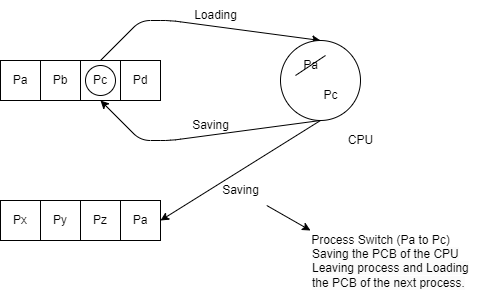

The diagram above was exported from draw.io. Its source (the exported page's mxGraphModel, read from the mxfile embedded in the PNG):
<mxGraphModel dx="657" dy="827" grid="1" gridSize="10" guides="1" tooltips="1" connect="1" arrows="1" fold="1" page="1" pageScale="1" pageWidth="850" pageHeight="1100" math="0" shadow="0">
  <root>
    <mxCell id="0" />
    <mxCell id="1" parent="0" />
    <mxCell id="2" value="Pa" style="whiteSpace=wrap;html=1;aspect=fixed;" vertex="1" parent="1">
      <mxGeometry x="80" y="200" width="40" height="40" as="geometry" />
    </mxCell>
    <mxCell id="3" value="Pb" style="whiteSpace=wrap;html=1;aspect=fixed;" vertex="1" parent="1">
      <mxGeometry x="120" y="200" width="40" height="40" as="geometry" />
    </mxCell>
    <mxCell id="7" style="edgeStyle=none;html=1;exitX=0.5;exitY=0;exitDx=0;exitDy=0;entryX=0.5;entryY=0;entryDx=0;entryDy=0;" edge="1" parent="1" source="4" target="6">
      <mxGeometry relative="1" as="geometry">
        <Array as="points">
          <mxPoint x="220" y="160" />
          <mxPoint x="250" y="160" />
        </Array>
      </mxGeometry>
    </mxCell>
    <mxCell id="4" value="Pc" style="whiteSpace=wrap;html=1;aspect=fixed;" vertex="1" parent="1">
      <mxGeometry x="160" y="200" width="40" height="40" as="geometry" />
    </mxCell>
    <mxCell id="5" value="Pd" style="whiteSpace=wrap;html=1;aspect=fixed;" vertex="1" parent="1">
      <mxGeometry x="200" y="200" width="40" height="40" as="geometry" />
    </mxCell>
    <mxCell id="10" style="edgeStyle=none;html=1;exitX=0.5;exitY=1;exitDx=0;exitDy=0;entryX=0.5;entryY=1;entryDx=0;entryDy=0;" edge="1" parent="1" source="6" target="4">
      <mxGeometry relative="1" as="geometry">
        <Array as="points">
          <mxPoint x="250" y="280" />
          <mxPoint x="220" y="280" />
        </Array>
      </mxGeometry>
    </mxCell>
    <mxCell id="11" style="edgeStyle=none;html=1;exitX=0.5;exitY=1;exitDx=0;exitDy=0;" edge="1" parent="1" source="6">
      <mxGeometry relative="1" as="geometry">
        <mxPoint x="240" y="360" as="targetPoint" />
      </mxGeometry>
    </mxCell>
    <mxCell id="6" value="" style="ellipse;whiteSpace=wrap;html=1;aspect=fixed;" vertex="1" parent="1">
      <mxGeometry x="360" y="180" width="80" height="80" as="geometry" />
    </mxCell>
    <mxCell id="9" value="" style="ellipse;whiteSpace=wrap;html=1;aspect=fixed;fillColor=none;" vertex="1" parent="1">
      <mxGeometry x="165" y="205" width="30" height="30" as="geometry" />
    </mxCell>
    <mxCell id="8" value="CPU" style="text;html=1;align=center;verticalAlign=middle;resizable=0;points=[];autosize=1;strokeColor=none;fillColor=none;" vertex="1" parent="1">
      <mxGeometry x="415" y="265" width="50" height="30" as="geometry" />
    </mxCell>
    <mxCell id="12" value="Px" style="whiteSpace=wrap;html=1;aspect=fixed;" vertex="1" parent="1">
      <mxGeometry x="80" y="340" width="40" height="40" as="geometry" />
    </mxCell>
    <mxCell id="13" value="Py" style="whiteSpace=wrap;html=1;aspect=fixed;" vertex="1" parent="1">
      <mxGeometry x="120" y="340" width="40" height="40" as="geometry" />
    </mxCell>
    <mxCell id="14" value="Pz" style="whiteSpace=wrap;html=1;aspect=fixed;" vertex="1" parent="1">
      <mxGeometry x="160" y="340" width="40" height="40" as="geometry" />
    </mxCell>
    <mxCell id="15" value="Pa" style="whiteSpace=wrap;html=1;aspect=fixed;" vertex="1" parent="1">
      <mxGeometry x="200" y="340" width="40" height="40" as="geometry" />
    </mxCell>
    <mxCell id="18" value="Pa" style="text;html=1;align=center;verticalAlign=middle;resizable=0;points=[];autosize=1;strokeColor=none;fillColor=none;" vertex="1" parent="1">
      <mxGeometry x="370" y="190" width="40" height="30" as="geometry" />
    </mxCell>
    <mxCell id="19" value="Pc" style="text;html=1;align=center;verticalAlign=middle;resizable=0;points=[];autosize=1;strokeColor=none;fillColor=none;" vertex="1" parent="1">
      <mxGeometry x="390" y="220" width="40" height="30" as="geometry" />
    </mxCell>
    <mxCell id="20" value="" style="endArrow=none;html=1;" edge="1" parent="1">
      <mxGeometry width="50" height="50" relative="1" as="geometry">
        <mxPoint x="375" y="215" as="sourcePoint" />
        <mxPoint x="405" y="195" as="targetPoint" />
      </mxGeometry>
    </mxCell>
    <mxCell id="21" value="Loading" style="text;html=1;align=center;verticalAlign=middle;resizable=0;points=[];autosize=1;strokeColor=none;fillColor=none;" vertex="1" parent="1">
      <mxGeometry x="260" y="140" width="70" height="30" as="geometry" />
    </mxCell>
    <mxCell id="22" value="Saving" style="text;html=1;align=center;verticalAlign=middle;resizable=0;points=[];autosize=1;strokeColor=none;fillColor=none;" vertex="1" parent="1">
      <mxGeometry x="260" y="250" width="60" height="30" as="geometry" />
    </mxCell>
    <mxCell id="24" style="edgeStyle=none;html=1;" edge="1" parent="1" source="23">
      <mxGeometry relative="1" as="geometry">
        <mxPoint x="390" y="370" as="targetPoint" />
      </mxGeometry>
    </mxCell>
    <mxCell id="23" value="Saving" style="text;html=1;align=center;verticalAlign=middle;resizable=0;points=[];autosize=1;strokeColor=none;fillColor=none;" vertex="1" parent="1">
      <mxGeometry x="290" y="315" width="60" height="30" as="geometry" />
    </mxCell>
    <mxCell id="25" value="Process Switch (Pa to Pc)" style="text;html=1;align=center;verticalAlign=middle;resizable=0;points=[];autosize=1;strokeColor=none;fillColor=none;" vertex="1" parent="1">
      <mxGeometry x="380" y="365" width="160" height="30" as="geometry" />
    </mxCell>
    <mxCell id="27" value="&lt;span style=&quot;color: rgb(0, 0, 0); font-family: Helvetica; font-size: 12px; font-style: normal; font-variant-ligatures: normal; font-variant-caps: normal; font-weight: 400; letter-spacing: normal; orphans: 2; text-align: center; text-indent: 0px; text-transform: none; widows: 2; word-spacing: 0px; -webkit-text-stroke-width: 0px; background-color: rgb(251, 251, 251); text-decoration-thickness: initial; text-decoration-style: initial; text-decoration-color: initial; float: none; display: inline !important;&quot;&gt;Saving the PCB of the CPU Leaving process and Loading the PCB of the next process.&lt;/span&gt;" style="text;whiteSpace=wrap;html=1;" vertex="1" parent="1">
      <mxGeometry x="390" y="380" width="170" height="40" as="geometry" />
    </mxCell>
  </root>
</mxGraphModel>